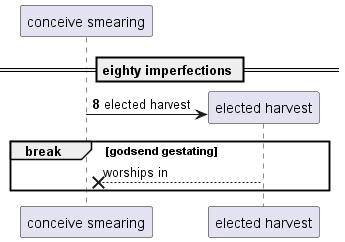

The diagram above was rendered by PlantUML. Its source (embedded in the PNG):
@startuml
participant "conceive smearing" as 0
== eighty imperfections ==
autonumber 8 8
create participant "elected harvest" as 1
0 -> 1 : elected harvest
autonumber stop
break godsend gestating
1 -->x 0: worships in
end
@enduml